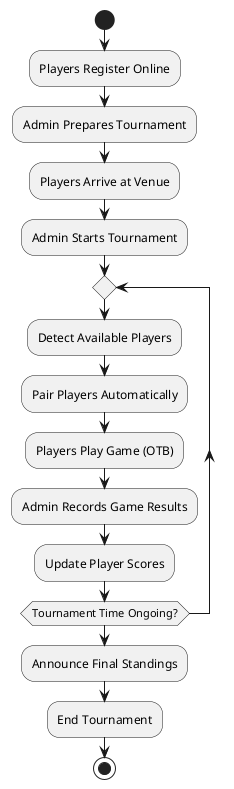

The diagram above was rendered by PlantUML. Its source (embedded in the PNG):
@startuml
start

:Players Register Online;
:Admin Prepares Tournament;

:Players Arrive at Venue;

:Admin Starts Tournament;

repeat
    :Detect Available Players;
    :Pair Players Automatically;
    :Players Play Game (OTB);

    :Admin Records Game Results;
    :Update Player Scores;
repeat while (Tournament Time Ongoing?)

:Announce Final Standings;
:End Tournament;

stop
@enduml